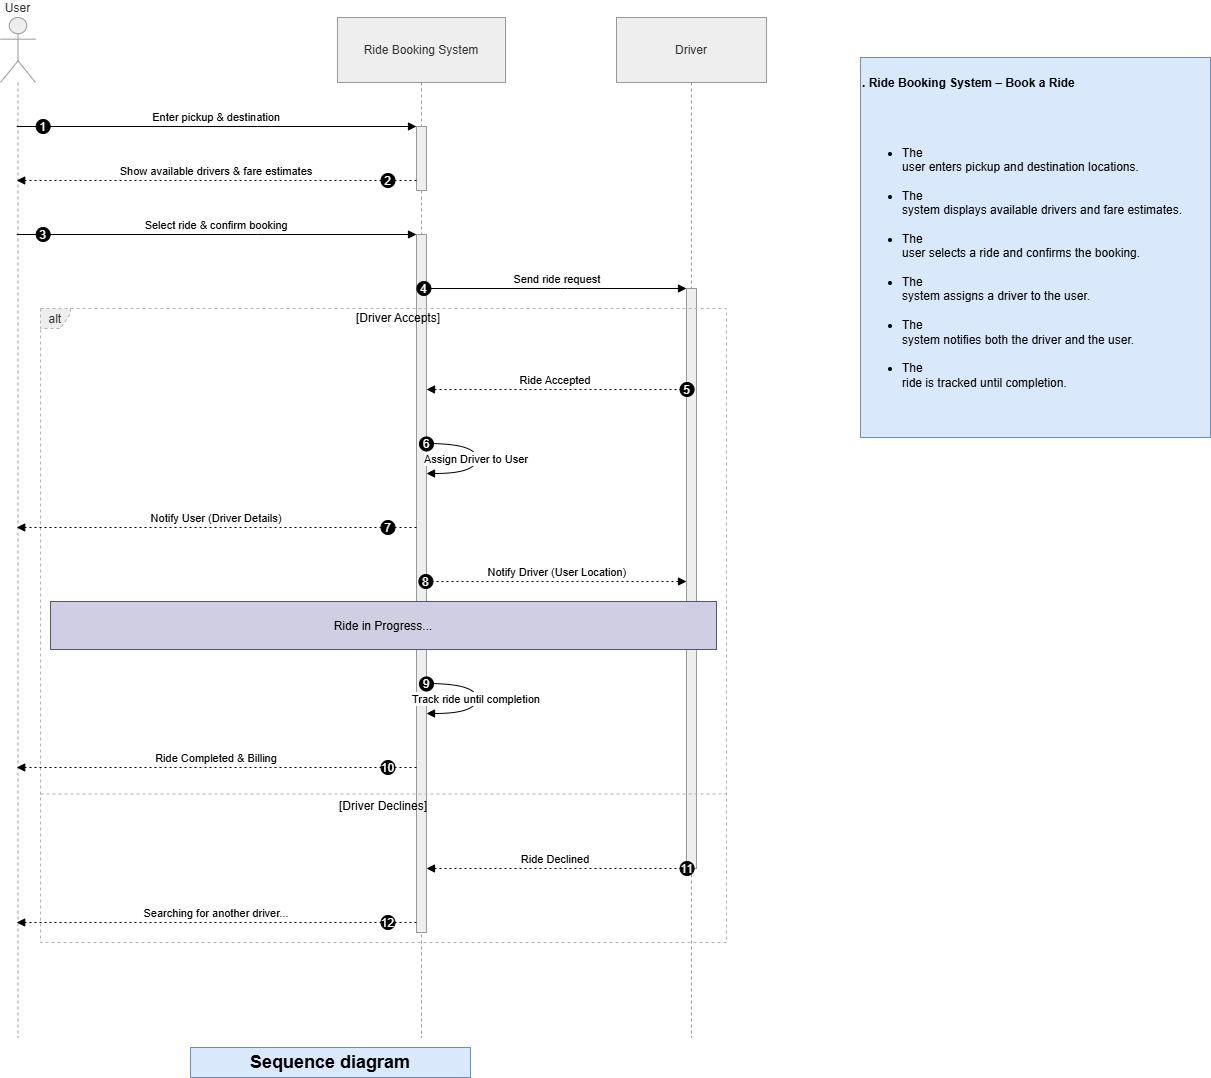

The diagram above was exported from draw.io. Its source (the exported page's mxGraphModel, read from the mxfile embedded in the PNG):
<mxGraphModel dx="1873" dy="1153" grid="1" gridSize="10" guides="1" tooltips="1" connect="1" arrows="1" fold="1" page="1" pageScale="1" pageWidth="850" pageHeight="1100" math="0" shadow="0">
  <root>
    <mxCell id="0" />
    <mxCell id="1" parent="0" />
    <mxCell id="lXJ6V7mqD0Lf5dVxQCCE-1" parent="1" style="shape=umlLifeline;perimeter=lifelinePerimeter;whiteSpace=wrap;container=1;dropTarget=0;collapsible=0;recursiveResize=0;outlineConnect=0;portConstraint=eastwest;newEdgeStyle={&quot;edgeStyle&quot;:&quot;elbowEdgeStyle&quot;,&quot;elbow&quot;:&quot;vertical&quot;,&quot;curved&quot;:0,&quot;rounded&quot;:0};participant=umlActor;verticalAlign=bottom;labelPosition=center;verticalLabelPosition=top;align=center;size=65;fillColor=light-dark(#eeeeee,#1f2020);strokeColor=light-dark(#999999,#cccccc);fontColor=light-dark(#333333,#cccccc);" value="User" vertex="1">
      <mxGeometry height="1020" width="35" x="20" y="20" as="geometry" />
    </mxCell>
    <mxCell id="lXJ6V7mqD0Lf5dVxQCCE-2" parent="1" style="shape=umlLifeline;perimeter=lifelinePerimeter;whiteSpace=wrap;container=1;dropTarget=0;collapsible=0;recursiveResize=0;outlineConnect=0;portConstraint=eastwest;newEdgeStyle={&quot;edgeStyle&quot;:&quot;elbowEdgeStyle&quot;,&quot;elbow&quot;:&quot;vertical&quot;,&quot;curved&quot;:0,&quot;rounded&quot;:0};size=65;fillColor=light-dark(#eeeeee,#1f2020);strokeColor=light-dark(#999999,#cccccc);fontColor=light-dark(#333333,#cccccc);" value="Ride Booking System" vertex="1">
      <mxGeometry height="1020" width="168" x="357" y="20" as="geometry" />
    </mxCell>
    <mxCell id="lXJ6V7mqD0Lf5dVxQCCE-3" parent="lXJ6V7mqD0Lf5dVxQCCE-2" style="points=[];perimeter=orthogonalPerimeter;outlineConnect=0;targetShapes=umlLifeline;portConstraint=eastwest;newEdgeStyle={&quot;edgeStyle&quot;:&quot;elbowEdgeStyle&quot;,&quot;elbow&quot;:&quot;vertical&quot;,&quot;curved&quot;:0,&quot;rounded&quot;:0};fillColor=light-dark(#eeeeee,#1f2020);strokeColor=light-dark(#999999,#cccccc);fontColor=light-dark(#333333,#cccccc);" value="" vertex="1">
      <mxGeometry height="64" width="10" x="79" y="109" as="geometry" />
    </mxCell>
    <mxCell id="lXJ6V7mqD0Lf5dVxQCCE-4" parent="lXJ6V7mqD0Lf5dVxQCCE-2" style="points=[];perimeter=orthogonalPerimeter;outlineConnect=0;targetShapes=umlLifeline;portConstraint=eastwest;newEdgeStyle={&quot;edgeStyle&quot;:&quot;elbowEdgeStyle&quot;,&quot;elbow&quot;:&quot;vertical&quot;,&quot;curved&quot;:0,&quot;rounded&quot;:0};fillColor=light-dark(#eeeeee,#1f2020);strokeColor=light-dark(#999999,#cccccc);fontColor=light-dark(#333333,#cccccc);" value="" vertex="1">
      <mxGeometry height="698" width="10" x="79" y="217" as="geometry" />
    </mxCell>
    <mxCell id="lXJ6V7mqD0Lf5dVxQCCE-5" parent="1" style="shape=umlLifeline;perimeter=lifelinePerimeter;whiteSpace=wrap;container=1;dropTarget=0;collapsible=0;recursiveResize=0;outlineConnect=0;portConstraint=eastwest;newEdgeStyle={&quot;edgeStyle&quot;:&quot;elbowEdgeStyle&quot;,&quot;elbow&quot;:&quot;vertical&quot;,&quot;curved&quot;:0,&quot;rounded&quot;:0};size=65;fillColor=light-dark(#eeeeee,#1f2020);strokeColor=light-dark(#999999,#cccccc);fontColor=light-dark(#333333,#cccccc);" value="Driver" vertex="1">
      <mxGeometry height="1020" width="150" x="636" y="20" as="geometry" />
    </mxCell>
    <mxCell id="lXJ6V7mqD0Lf5dVxQCCE-6" parent="lXJ6V7mqD0Lf5dVxQCCE-5" style="points=[];perimeter=orthogonalPerimeter;outlineConnect=0;targetShapes=umlLifeline;portConstraint=eastwest;newEdgeStyle={&quot;edgeStyle&quot;:&quot;elbowEdgeStyle&quot;,&quot;elbow&quot;:&quot;vertical&quot;,&quot;curved&quot;:0,&quot;rounded&quot;:0};fillColor=light-dark(#eeeeee,#1f2020);strokeColor=light-dark(#999999,#cccccc);fontColor=light-dark(#333333,#cccccc);" value="" vertex="1">
      <mxGeometry height="580" width="10" x="70" y="271" as="geometry" />
    </mxCell>
    <mxCell id="lXJ6V7mqD0Lf5dVxQCCE-7" parent="1" style="shape=umlFrame;dashed=1;pointerEvents=0;dropTarget=0;strokeColor=#B3B3B3;height=20;width=30;fillColor=light-dark(#eeeeee,#1f2020);fontColor=light-dark(#333333,#cccccc);" value="alt" vertex="1">
      <mxGeometry height="634" width="686" x="60" y="311" as="geometry" />
    </mxCell>
    <mxCell id="lXJ6V7mqD0Lf5dVxQCCE-8" parent="lXJ6V7mqD0Lf5dVxQCCE-7" style="text;strokeColor=none;fillColor=none;align=center;verticalAlign=middle;whiteSpace=wrap;" value="[Driver Accepts]" vertex="1">
      <mxGeometry height="20" width="656" x="30" as="geometry" />
    </mxCell>
    <mxCell id="lXJ6V7mqD0Lf5dVxQCCE-9" parent="lXJ6V7mqD0Lf5dVxQCCE-7" style="shape=line;dashed=1;whiteSpace=wrap;verticalAlign=top;labelPosition=center;verticalLabelPosition=middle;align=center;strokeColor=#B3B3B3;" value="[Driver Declines]" vertex="1">
      <mxGeometry height="3" width="686" y="484" as="geometry" />
    </mxCell>
    <mxCell id="lXJ6V7mqD0Lf5dVxQCCE-10" edge="1" parent="1" source="lXJ6V7mqD0Lf5dVxQCCE-1" style="verticalAlign=bottom;edgeStyle=elbowEdgeStyle;elbow=vertical;curved=0;rounded=0;endArrow=block;" target="lXJ6V7mqD0Lf5dVxQCCE-3" value="Enter pickup &amp; destination">
      <mxGeometry relative="1" as="geometry">
        <Array as="points">
          <mxPoint x="277" y="129" />
        </Array>
      </mxGeometry>
    </mxCell>
    <mxCell id="lXJ6V7mqD0Lf5dVxQCCE-11" parent="lXJ6V7mqD0Lf5dVxQCCE-10" style="ellipse;aspect=fixed;fillColor=#000000;align=center;fontColor=#FFFFFF;" value="1" vertex="1">
      <mxGeometry height="14" relative="1" width="14" as="geometry">
        <mxPoint x="-180.5" y="-7" as="offset" />
      </mxGeometry>
    </mxCell>
    <mxCell id="lXJ6V7mqD0Lf5dVxQCCE-12" edge="1" parent="1" source="lXJ6V7mqD0Lf5dVxQCCE-3" style="verticalAlign=bottom;edgeStyle=elbowEdgeStyle;elbow=vertical;curved=0;rounded=0;dashed=1;dashPattern=2 3;endArrow=block;" target="lXJ6V7mqD0Lf5dVxQCCE-1" value="Show available drivers &amp; fare estimates">
      <mxGeometry relative="1" as="geometry">
        <Array as="points">
          <mxPoint x="278" y="183" />
        </Array>
      </mxGeometry>
    </mxCell>
    <mxCell id="lXJ6V7mqD0Lf5dVxQCCE-13" parent="lXJ6V7mqD0Lf5dVxQCCE-12" style="ellipse;aspect=fixed;fillColor=#000000;align=center;fontColor=#FFFFFF;" value="2" vertex="1">
      <mxGeometry height="14" relative="1" width="14" as="geometry">
        <mxPoint x="164.5" y="-7" as="offset" />
      </mxGeometry>
    </mxCell>
    <mxCell id="lXJ6V7mqD0Lf5dVxQCCE-14" edge="1" parent="1" source="lXJ6V7mqD0Lf5dVxQCCE-1" style="verticalAlign=bottom;edgeStyle=elbowEdgeStyle;elbow=vertical;curved=0;rounded=0;endArrow=block;" target="lXJ6V7mqD0Lf5dVxQCCE-4" value="Select ride &amp; confirm booking">
      <mxGeometry relative="1" as="geometry">
        <Array as="points">
          <mxPoint x="277" y="237" />
        </Array>
      </mxGeometry>
    </mxCell>
    <mxCell id="lXJ6V7mqD0Lf5dVxQCCE-15" parent="lXJ6V7mqD0Lf5dVxQCCE-14" style="ellipse;aspect=fixed;fillColor=#000000;align=center;fontColor=#FFFFFF;" value="3" vertex="1">
      <mxGeometry height="14" relative="1" width="14" as="geometry">
        <mxPoint x="-180.5" y="-7" as="offset" />
      </mxGeometry>
    </mxCell>
    <mxCell id="lXJ6V7mqD0Lf5dVxQCCE-16" edge="1" parent="1" source="lXJ6V7mqD0Lf5dVxQCCE-4" style="verticalAlign=bottom;edgeStyle=elbowEdgeStyle;elbow=vertical;curved=0;rounded=0;endArrow=block;" target="lXJ6V7mqD0Lf5dVxQCCE-6" value="Send ride request">
      <mxGeometry relative="1" as="geometry">
        <Array as="points">
          <mxPoint x="587" y="291" />
        </Array>
      </mxGeometry>
    </mxCell>
    <mxCell id="lXJ6V7mqD0Lf5dVxQCCE-17" parent="lXJ6V7mqD0Lf5dVxQCCE-16" style="ellipse;aspect=fixed;fillColor=#000000;align=center;fontColor=#FFFFFF;" value="4" vertex="1">
      <mxGeometry height="14" relative="1" width="14" as="geometry">
        <mxPoint x="-140.5" y="-7" as="offset" />
      </mxGeometry>
    </mxCell>
    <mxCell id="lXJ6V7mqD0Lf5dVxQCCE-18" edge="1" parent="1" source="lXJ6V7mqD0Lf5dVxQCCE-6" style="verticalAlign=bottom;edgeStyle=elbowEdgeStyle;elbow=vertical;curved=0;rounded=0;dashed=1;dashPattern=2 3;endArrow=block;" target="lXJ6V7mqD0Lf5dVxQCCE-4" value="Ride Accepted">
      <mxGeometry relative="1" as="geometry">
        <Array as="points">
          <mxPoint x="588" y="392" />
        </Array>
      </mxGeometry>
    </mxCell>
    <mxCell id="lXJ6V7mqD0Lf5dVxQCCE-19" parent="lXJ6V7mqD0Lf5dVxQCCE-18" style="ellipse;aspect=fixed;fillColor=#000000;align=center;fontColor=#FFFFFF;" value="5" vertex="1">
      <mxGeometry height="14" relative="1" width="14" as="geometry">
        <mxPoint x="124.5" y="-7" as="offset" />
      </mxGeometry>
    </mxCell>
    <mxCell id="lXJ6V7mqD0Lf5dVxQCCE-20" edge="1" parent="1" source="lXJ6V7mqD0Lf5dVxQCCE-4" style="curved=1;endArrow=block;rounded=0;" target="lXJ6V7mqD0Lf5dVxQCCE-4" value="Assign Driver to User">
      <mxGeometry relative="1" as="geometry">
        <Array as="points">
          <mxPoint x="496" y="446" />
          <mxPoint x="496" y="476" />
        </Array>
      </mxGeometry>
    </mxCell>
    <mxCell id="lXJ6V7mqD0Lf5dVxQCCE-21" parent="lXJ6V7mqD0Lf5dVxQCCE-20" style="ellipse;aspect=fixed;fillColor=#000000;align=center;fontColor=#FFFFFF;" value="6" vertex="1">
      <mxGeometry height="14" relative="1" width="14" as="geometry">
        <mxPoint x="-57" y="-22" as="offset" />
      </mxGeometry>
    </mxCell>
    <mxCell id="lXJ6V7mqD0Lf5dVxQCCE-22" edge="1" parent="1" source="lXJ6V7mqD0Lf5dVxQCCE-4" style="verticalAlign=bottom;edgeStyle=elbowEdgeStyle;elbow=vertical;curved=0;rounded=0;dashed=1;dashPattern=2 3;endArrow=block;" target="lXJ6V7mqD0Lf5dVxQCCE-1" value="Notify User (Driver Details)">
      <mxGeometry relative="1" as="geometry">
        <Array as="points">
          <mxPoint x="278" y="530" />
        </Array>
      </mxGeometry>
    </mxCell>
    <mxCell id="lXJ6V7mqD0Lf5dVxQCCE-23" parent="lXJ6V7mqD0Lf5dVxQCCE-22" style="ellipse;aspect=fixed;fillColor=#000000;align=center;fontColor=#FFFFFF;" value="7" vertex="1">
      <mxGeometry height="14" relative="1" width="14" as="geometry">
        <mxPoint x="164.5" y="-7" as="offset" />
      </mxGeometry>
    </mxCell>
    <mxCell id="lXJ6V7mqD0Lf5dVxQCCE-24" edge="1" parent="1" source="lXJ6V7mqD0Lf5dVxQCCE-4" style="verticalAlign=bottom;edgeStyle=elbowEdgeStyle;elbow=vertical;curved=0;rounded=0;dashed=1;dashPattern=2 3;endArrow=block;" target="lXJ6V7mqD0Lf5dVxQCCE-6" value="Notify Driver (User Location)">
      <mxGeometry relative="1" as="geometry">
        <Array as="points">
          <mxPoint x="585" y="584" />
        </Array>
      </mxGeometry>
    </mxCell>
    <mxCell id="lXJ6V7mqD0Lf5dVxQCCE-25" parent="lXJ6V7mqD0Lf5dVxQCCE-24" style="ellipse;aspect=fixed;fillColor=#000000;align=center;fontColor=#FFFFFF;" value="8" vertex="1">
      <mxGeometry height="14" relative="1" width="14" as="geometry">
        <mxPoint x="-138.5" y="-7" as="offset" />
      </mxGeometry>
    </mxCell>
    <mxCell id="lXJ6V7mqD0Lf5dVxQCCE-26" edge="1" parent="1" source="lXJ6V7mqD0Lf5dVxQCCE-4" style="curved=1;endArrow=block;rounded=0;" target="lXJ6V7mqD0Lf5dVxQCCE-4" value="Track ride until completion">
      <mxGeometry relative="1" as="geometry">
        <Array as="points">
          <mxPoint x="496" y="686" />
          <mxPoint x="496" y="716" />
        </Array>
      </mxGeometry>
    </mxCell>
    <mxCell id="lXJ6V7mqD0Lf5dVxQCCE-27" parent="lXJ6V7mqD0Lf5dVxQCCE-26" style="ellipse;aspect=fixed;fillColor=#000000;align=center;fontColor=#FFFFFF;" value="9" vertex="1">
      <mxGeometry height="14" relative="1" width="14" as="geometry">
        <mxPoint x="-57" y="-22" as="offset" />
      </mxGeometry>
    </mxCell>
    <mxCell id="lXJ6V7mqD0Lf5dVxQCCE-28" edge="1" parent="1" source="lXJ6V7mqD0Lf5dVxQCCE-4" style="verticalAlign=bottom;edgeStyle=elbowEdgeStyle;elbow=vertical;curved=0;rounded=0;dashed=1;dashPattern=2 3;endArrow=block;" target="lXJ6V7mqD0Lf5dVxQCCE-1" value="Ride Completed &amp; Billing">
      <mxGeometry relative="1" as="geometry">
        <Array as="points">
          <mxPoint x="278" y="770" />
        </Array>
      </mxGeometry>
    </mxCell>
    <mxCell id="lXJ6V7mqD0Lf5dVxQCCE-29" parent="lXJ6V7mqD0Lf5dVxQCCE-28" style="ellipse;aspect=fixed;fillColor=#000000;align=center;fontColor=#FFFFFF;" value="10" vertex="1">
      <mxGeometry height="14" relative="1" width="14" as="geometry">
        <mxPoint x="164.5" y="-7" as="offset" />
      </mxGeometry>
    </mxCell>
    <mxCell id="lXJ6V7mqD0Lf5dVxQCCE-30" edge="1" parent="1" source="lXJ6V7mqD0Lf5dVxQCCE-6" style="verticalAlign=bottom;edgeStyle=elbowEdgeStyle;elbow=vertical;curved=0;rounded=0;dashed=1;dashPattern=2 3;endArrow=block;" target="lXJ6V7mqD0Lf5dVxQCCE-4" value="Ride Declined">
      <mxGeometry relative="1" as="geometry">
        <Array as="points">
          <mxPoint x="588" y="871" />
        </Array>
      </mxGeometry>
    </mxCell>
    <mxCell id="lXJ6V7mqD0Lf5dVxQCCE-31" parent="lXJ6V7mqD0Lf5dVxQCCE-30" style="ellipse;aspect=fixed;fillColor=#000000;align=center;fontColor=#FFFFFF;" value="11" vertex="1">
      <mxGeometry height="14" relative="1" width="14" as="geometry">
        <mxPoint x="124.5" y="-7" as="offset" />
      </mxGeometry>
    </mxCell>
    <mxCell id="lXJ6V7mqD0Lf5dVxQCCE-32" edge="1" parent="1" source="lXJ6V7mqD0Lf5dVxQCCE-4" style="verticalAlign=bottom;edgeStyle=elbowEdgeStyle;elbow=vertical;curved=0;rounded=0;dashed=1;dashPattern=2 3;endArrow=block;" target="lXJ6V7mqD0Lf5dVxQCCE-1" value="Searching for another driver...">
      <mxGeometry relative="1" as="geometry">
        <Array as="points">
          <mxPoint x="278" y="925" />
        </Array>
      </mxGeometry>
    </mxCell>
    <mxCell id="lXJ6V7mqD0Lf5dVxQCCE-33" parent="lXJ6V7mqD0Lf5dVxQCCE-32" style="ellipse;aspect=fixed;fillColor=#000000;align=center;fontColor=#FFFFFF;" value="12" vertex="1">
      <mxGeometry height="14" relative="1" width="14" as="geometry">
        <mxPoint x="164.5" y="-7" as="offset" />
      </mxGeometry>
    </mxCell>
    <mxCell id="lXJ6V7mqD0Lf5dVxQCCE-34" parent="1" style="fillColor=#d0cee2;strokeColor=#56517e;" value="Ride in Progress..." vertex="1">
      <mxGeometry height="48" width="666" x="70" y="604" as="geometry" />
    </mxCell>
    <mxCell id="fAf-Ev9ntNy3SwEQ4uAw-1" parent="1" style="text;whiteSpace=wrap;html=1;fillColor=#dae8fc;strokeColor=#6c8ebf;" value="&lt;p class=&quot;MsoNormal&quot;&gt;&lt;b&gt;. Ride Booking System – Book a Ride&lt;/b&gt;&lt;/p&gt;&#10;&#10;&lt;ul style=&quot;margin-top:0in&quot; type=&quot;disc&quot;&gt;&#10; &lt;li class=&quot;MsoNormal&quot; style=&quot;mso-list:l0 level1 lfo1;tab-stops:list .5in&quot;&gt;The&#10;     user enters pickup and destination locations.&lt;/li&gt;&#10; &lt;li class=&quot;MsoNormal&quot; style=&quot;mso-list:l0 level1 lfo1;tab-stops:list .5in&quot;&gt;The&#10;     system displays available drivers and fare estimates.&lt;/li&gt;&#10; &lt;li class=&quot;MsoNormal&quot; style=&quot;mso-list:l0 level1 lfo1;tab-stops:list .5in&quot;&gt;The&#10;     user selects a ride and confirms the booking.&lt;/li&gt;&#10; &lt;li class=&quot;MsoNormal&quot; style=&quot;mso-list:l0 level1 lfo1;tab-stops:list .5in&quot;&gt;The&#10;     system assigns a driver to the user.&lt;/li&gt;&#10; &lt;li class=&quot;MsoNormal&quot; style=&quot;mso-list:l0 level1 lfo1;tab-stops:list .5in&quot;&gt;The&#10;     system notifies both the driver and the user.&lt;/li&gt;&#10; &lt;li class=&quot;MsoNormal&quot; style=&quot;mso-list:l0 level1 lfo1;tab-stops:list .5in&quot;&gt;The&#10;     ride is tracked until completion.&lt;/li&gt;&#10;&lt;/ul&gt;" vertex="1">
      <mxGeometry height="380" width="350" x="880" y="60" as="geometry" />
    </mxCell>
    <mxCell id="fAf-Ev9ntNy3SwEQ4uAw-5" parent="1" style="text;html=1;whiteSpace=wrap;strokeColor=#6c8ebf;fillColor=#dae8fc;align=center;verticalAlign=middle;rounded=0;" value="&lt;b&gt;&lt;font style=&quot;font-size: 18px;&quot;&gt;Sequence diagram&lt;/font&gt;&lt;/b&gt;" vertex="1">
      <mxGeometry height="30" width="280" x="210" y="1050" as="geometry" />
    </mxCell>
  </root>
</mxGraphModel>